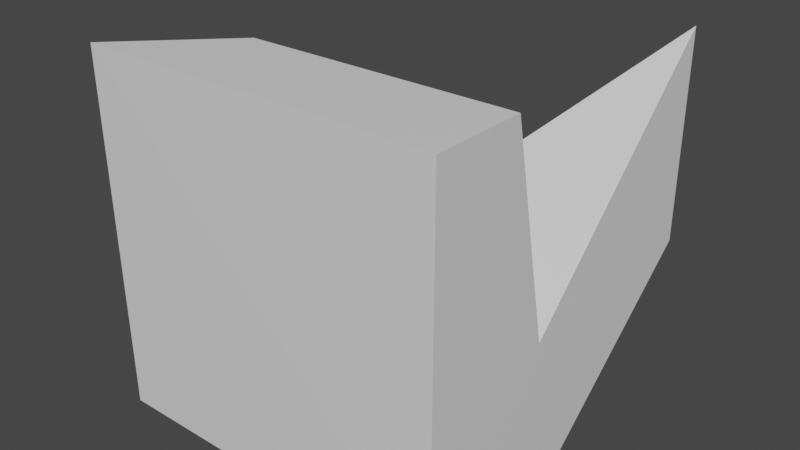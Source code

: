 # Source: Target2.blend  (saved by Blender 3.3.6; exported with 4.5.12 LTS)
import bpy
from mathutils import Matrix  # noqa: F401  (used for matrix-valued properties, if any)

bpy.ops.wm.read_factory_settings(use_empty=True)
scene = bpy.context.scene
scene.name = 'Scene'

# ---- materials (node trees are filled in below, after node groups)
mat_material = bpy.data.materials.new('Material')
mat_material.alpha_threshold = 0.0
mat_material.use_transparent_shadow = False
mat_material.line_color = (0.0, 0.0, 0.0, 1.0)

# ---- material node trees
mat_material.use_nodes = True; mat_material.node_tree.nodes.clear()
_N = mat_material.node_tree.nodes; _L = mat_material.node_tree.links
n0 = _N.new('ShaderNodeOutputMaterial'); n0.name = 'Material Output'; n0.location = (300, 300)
n1 = _N.new('ShaderNodeBsdfPrincipled'); n1.name = 'Principled BSDF'; n1.location = (10, 300)
n1.distribution = 'GGX'
n1.subsurface_method = 'RANDOM_WALK_SKIN'
n1.inputs[2].default_value = 0.4
n1.inputs[3].default_value = 1.45
n1.inputs[27].default_value = (0.0, 0.0, 0.0, 1.0)
n1.inputs[28].default_value = 1.0
_L.new(n1.outputs[0], n0.inputs[0])
n0.is_active_output = True

# ---- world
world_world = bpy.data.worlds.new('World'); scene.world = world_world
world_world.use_nodes = True; world_world.node_tree.nodes.clear()
_N = world_world.node_tree.nodes; _L = world_world.node_tree.links
n0 = _N.new('ShaderNodeOutputWorld'); n0.name = 'World Output'; n0.location = (300, 300)
n1 = _N.new('ShaderNodeBackground'); n1.name = 'Background'; n1.location = (10, 300)
n1.inputs[0].default_value = (0.05088, 0.05088, 0.05088, 1.0)
_L.new(n1.outputs[0], n0.inputs[0])
n0.is_active_output = True
world_world.color = (0.05088, 0.05088, 0.05088)
world_world.use_sun_shadow = False
world_world.sun_shadow_jitter_overblur = 0.0

# ---- meshes
me_cube = bpy.data.meshes.new('Cube')
me_cube.from_pydata([(0.7252, 1.451, 1.106), (0.7252, -0.549, 1.106), (0.7252, -0.549, -0.8937), (-1.275, -0.549, 1.106), (-1.275, -0.5309, -0.8935), (0.7252, -0.02455, 1.106), (0.7252, 0.2265, -0.07369), (0.7252, 1.451, -0.04834), (0.7252, 0.4154, -0.8937), (-0.7519, -0.02612, 1.106), (-0.4664, 0.2224, -0.05582), (-0.2567, 0.4385, -0.8937)], [], [(2, 1, 3, 4), (5, 9, 3, 1), (0, 10, 6), (8, 7, 0, 6, 5, 1, 2), (10, 9, 5, 6), (11, 7, 8), (4, 11, 8, 2), (4, 3, 9, 10, 0, 7, 11)])
_uv = me_cube.uv_layers.new(name='UVMap')
_uv.uv.foreach_set('vector', [0.375, 0.75, 0.625, 0.75, 0.625, 1.0, 0.375, 1.0, 0.625, 0.6844, 0.8096, 0.6846, 0.875, 0.75, 0.625, 0.75, 0.625, 0.5, 0.5171, 0.3212, 0.5165, 0.6531, 0.375, 0.6294, 0.4807, 0.5, 0.625, 0.5, 0.5165, 0.6531, 0.625, 0.6844, 0.625, 0.75, 0.375, 0.75, 0.5171, 0.3212, 0.8096, 0.6846, 0.625, 0.6844, 0.5165, 0.6531, 0.2523, 0.6266, 0.4807, 0.5, 0.375, 0.6294, 0.125, 0.75, 0.2523, 0.6266, 0.375, 0.6294, 0.375, 0.75, 0.125, 0.75, 0.875, 0.75, 0.8096, 0.6846, 0.5171, 0.3212, 0.625, 0.5, 0.4807, 0.5, 0.2523, 0.6266])
me_cube.materials.append(mat_material)
me_cube.use_mirror_vertex_groups = False
me_cube.update()

# ---- objects
ob_cube = bpy.data.objects.new('Cube', me_cube)

# ---- transforms, parenting, visibility, modifiers, constraints
ob_cube.location = (0.2748, -0.451, -0.1063)
ob_cube.lock_rotations_4d = False
ob_cube.empty_display_type = 'ARROWS'
ob_cube.lineart.crease_threshold = 0.0

# ---- collection membership
scene.collection.objects.link(ob_cube)

# ---- scene / render settings (as saved in the file)
scene.frame_start = 1; scene.frame_end = 250; scene.frame_set(1)
scene.render.engine = 'BLENDER_EEVEE_NEXT'
scene.cycles.sampling_pattern = 'TABULATED_SOBOL'
scene.cycles.use_light_tree = False
scene.view_settings.view_transform = 'Filmic'
bpy.context.view_layer.update()

# ---- added for rendering (the .blend has no active camera and no usable light): camera, sun
cam_auto = bpy.data.cameras.new('AutoCamera')
cam_auto.lens = 50.0
cam_auto.sensor_width = 36.0
cam_auto.clip_end = 1000.0
ob_auto_camera = bpy.data.objects.new('AutoCamera', cam_auto)
scene.collection.objects.link(ob_auto_camera)
ob_auto_camera.location = (3.20509, -3.84645, 2.5643)
ob_auto_camera.rotation_euler = (1.09748, -7.21219e-08, 0.694738)
scene.camera = ob_auto_camera
light_auto_sun = bpy.data.lights.new('AutoSun', 'SUN')
light_auto_sun.energy = 3.0
light_auto_sun.angle = 0.0523599
ob_auto_sun = bpy.data.objects.new('AutoSun', light_auto_sun)
scene.collection.objects.link(ob_auto_sun)
ob_auto_sun.rotation_euler = (0.872665, 0.174533, 0.523599)
bpy.context.view_layer.update()
